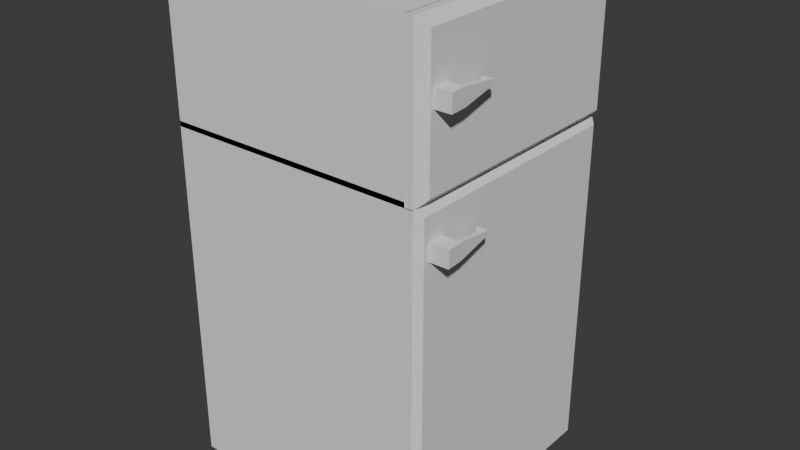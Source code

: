 # Source: refridgerator_fixed.blend  (saved by Blender 4.0.36; exported with 4.5.12 LTS)
import bpy
from mathutils import Matrix  # noqa: F401  (used for matrix-valued properties, if any)

bpy.ops.wm.read_factory_settings(use_empty=True)
scene = bpy.context.scene
scene.name = 'Scene'

# ---- collections
col_collection = bpy.data.collections.new('Collection'); scene.collection.children.link(col_collection)

# ---- world
world_world = bpy.data.worlds.new('World'); scene.world = world_world
world_world.use_nodes = True; world_world.node_tree.nodes.clear()
_N = world_world.node_tree.nodes; _L = world_world.node_tree.links
n0 = _N.new('ShaderNodeOutputWorld'); n0.name = 'World Output'; n0.location = (300, 300)
n1 = _N.new('ShaderNodeBackground'); n1.name = 'Background'; n1.location = (10, 300)
n1.inputs[0].default_value = (0.05088, 0.05088, 0.05088, 1.0)
_L.new(n1.outputs[0], n0.inputs[0])
n0.is_active_output = True
world_world.color = (0.05088, 0.05088, 0.05088)
world_world.use_sun_shadow = False
world_world.sun_shadow_jitter_overblur = 0.0

# ---- meshes
me_cube_001 = bpy.data.meshes.new('Cube.001')
me_cube_001.from_pydata([(-1.0, -1.0, -1.0), (-1.0, -1.0, 1.757), (-1.0, 1.0, -1.0), (-1.0, 1.0, 1.757), (1.0, -1.0, -1.0), (1.0, -1.0, 1.757), (1.0, 1.0, -1.0), (1.0, 1.0, 1.757), (-1.0, -1.0, 2.932), (-1.0, 1.0, 2.932), (1.0, 1.0, 2.932), (1.0, -1.0, 2.932), (1.063, 1.0, 1.757), (1.063, -1.0, 1.757), (1.091, -0.9061, 1.398), (1.094, -0.9061, 1.528), (1.084, -0.7756, 1.398), (1.087, -0.7756, 1.528), (1.063, 1.0, 1.757), (1.112, 0.9515, 1.709), (1.112, 0.9515, -0.9515), (1.063, 1.0, -1.0), (1.112, -0.9515, -0.9515), (1.063, -1.0, -1.0), (1.063, -1.0, 1.757), (1.112, -0.9515, 1.709), (1.217, -0.7688, 1.526), (1.215, -0.7688, 1.395), (1.224, -0.8993, 1.525), (1.221, -0.8993, 1.395), (1.253, -0.767, 1.525), (1.26, -0.8975, 1.525), (1.257, -0.8975, 1.394), (1.25, -0.767, 1.394), (1.202, -0.4987, 1.444), (1.203, -0.4987, 1.487), (1.237, -0.4969, 1.444), (1.238, -0.4969, 1.486), (1.201, -0.4798, 1.444), (1.202, -0.4798, 1.487), (1.236, -0.478, 1.444), (1.237, -0.478, 1.486), (1.161, -0.5008, 1.445), (1.162, -0.5008, 1.487), (1.16, -0.4819, 1.445), (1.161, -0.4819, 1.487), (-1.0, -1.0, 1.798), (-1.0, 1.0, 1.798), (1.0, -1.0, 1.798), (1.0, 1.0, 1.798)], [], [(0, 1, 3, 2), (2, 3, 7, 6), (17, 16, 14, 15), (4, 5, 1, 0), (2, 6, 4, 0), (10, 9, 8, 11), (3, 1, 8, 9), (1, 5, 11, 8), (7, 3, 9, 10), (5, 7, 12, 13), (7, 5, 24, 18), (5, 4, 23, 24), (4, 6, 21, 23), (20, 19, 25, 22), (19, 20, 21, 18), (23, 21, 20, 22), (18, 24, 25, 19), (24, 23, 22, 25), (6, 7, 18, 21), (15, 14, 29, 28), (28, 29, 32, 31), (26, 27, 16, 17), (15, 28, 26, 17), (29, 14, 16, 27), (31, 32, 33, 30), (29, 27, 33, 32), (26, 28, 31, 30), (26, 30, 37, 35), (35, 37, 41, 39), (30, 33, 36, 37), (27, 26, 35, 34), (33, 27, 34, 36), (38, 39, 41, 40), (37, 36, 40, 41), (36, 34, 38, 40), (39, 38, 44, 45), (42, 43, 45, 44), (38, 34, 42, 44), (35, 39, 45, 43), (34, 35, 43, 42), (1, 3, 47, 46), (48, 46, 47, 49), (5, 1, 46, 48), (3, 7, 49, 47), (7, 5, 48, 49)])
_uv = me_cube_001.uv_layers.new(name='UVMap')
_uv.uv.foreach_set('vector', [0.375, 0.0, 0.625, 0.0, 0.625, 0.25, 0.375, 0.25, 0.375, 0.25, 0.625, 0.25, 0.625, 0.5, 0.375, 0.5, 0.375, 0.0, 0.625, 0.0, 0.625, 0.25, 0.375, 0.25, 0.375, 0.75, 0.625, 0.75, 0.625, 1.0, 0.375, 1.0, 0.125, 0.5, 0.375, 0.5, 0.375, 0.75, 0.125, 0.75, 0.625, 0.5, 0.875, 0.5, 0.875, 0.75, 0.625, 0.75, 0.625, 0.25, 0.625, 0.0, 0.625, 0.0, 0.625, 0.25, 0.625, 1.0, 0.625, 0.75, 0.625, 0.75, 0.625, 1.0, 0.625, 0.5, 0.625, 0.25, 0.625, 0.25, 0.625, 0.5, 0.625, 0.75, 0.625, 0.5, 0.625, 0.5, 0.625, 0.75, 0.625, 0.5, 0.625, 0.75, 0.625, 0.75, 0.625, 0.5, 0.625, 0.75, 0.375, 0.75, 0.375, 0.75, 0.625, 0.75, 0.375, 0.75, 0.375, 0.5, 0.375, 0.5, 0.375, 0.75, 0.3794, 0.5061, 0.6206, 0.5061, 0.6206, 0.7439, 0.3794, 0.7439, 0.6206, 0.5061, 0.3794, 0.5061, 0.375, 0.5, 0.625, 0.5, 0.375, 0.75, 0.375, 0.5, 0.3794, 0.5061, 0.3794, 0.7439, 0.625, 0.5, 0.625, 0.75, 0.6206, 0.7439, 0.6206, 0.5061, 0.625, 0.75, 0.375, 0.75, 0.3794, 0.7439, 0.6206, 0.7439, 0.375, 0.5, 0.625, 0.5, 0.625, 0.5, 0.375, 0.5, 0.375, 0.25, 0.625, 0.25, 0.625, 0.5, 0.375, 0.5, 0.375, 0.5, 0.625, 0.5, 0.625, 0.5, 0.375, 0.5, 0.375, 0.75, 0.625, 0.75, 0.625, 1.0, 0.375, 1.0, 0.125, 0.5, 0.375, 0.5, 0.375, 0.75, 0.125, 0.75, 0.625, 0.5, 0.875, 0.5, 0.875, 0.75, 0.625, 0.75, 0.375, 0.5, 0.625, 0.5, 0.625, 0.75, 0.375, 0.75, 0.625, 0.5, 0.625, 0.75, 0.625, 0.75, 0.625, 0.5, 0.375, 0.75, 0.375, 0.5, 0.375, 0.5, 0.375, 0.75, 0.375, 0.75, 0.375, 0.75, 0.375, 0.75, 0.375, 0.75, 0.375, 0.75, 0.375, 0.75, 0.375, 0.75, 0.375, 0.75, 0.375, 0.75, 0.625, 0.75, 0.625, 0.75, 0.375, 0.75, 0.625, 0.75, 0.375, 0.75, 0.375, 0.75, 0.625, 0.75, 0.625, 0.75, 0.625, 0.75, 0.625, 0.75, 0.625, 0.75, 0.625, 0.75, 0.375, 0.75, 0.375, 0.75, 0.625, 0.75, 0.375, 0.75, 0.625, 0.75, 0.625, 0.75, 0.375, 0.75, 0.625, 0.75, 0.625, 0.75, 0.625, 0.75, 0.625, 0.75, 0.375, 0.75, 0.625, 0.75, 0.625, 0.75, 0.375, 0.75, 0.625, 0.75, 0.375, 0.75, 0.375, 0.75, 0.625, 0.75, 0.625, 0.75, 0.625, 0.75, 0.625, 0.75, 0.625, 0.75, 0.375, 0.75, 0.375, 0.75, 0.375, 0.75, 0.375, 0.75, 0.625, 0.75, 0.375, 0.75, 0.375, 0.75, 0.625, 0.75, 0.625, 0.0, 0.625, 0.25, 0.625, 0.25, 0.625, 0.0, 0.0, 0.0, 0.0, 0.0, 0.0, 0.0, 0.0, 0.0, 0.625, 0.75, 0.625, 1.0, 0.625, 1.0, 0.625, 0.75, 0.625, 0.25, 0.625, 0.5, 0.625, 0.5, 0.625, 0.25, 0.625, 0.5, 0.625, 0.75, 0.625, 0.75, 0.625, 0.5])
me_cube_001.update()
me_cube_002 = bpy.data.meshes.new('Cube.002')
me_cube_002.from_pydata([(0.9941, -0.9916, 1.753), (1.001, 1.008, 1.761), (1.002, 1.004, 2.935), (0.9949, -0.9963, 2.927), (1.064, 1.008, 1.761), (1.133, 0.9391, 1.829), (1.126, -0.9239, 1.822), (1.057, -0.9919, 1.753), (1.133, 0.935, 2.867), (1.065, 1.003, 2.935), (1.058, -0.9965, 2.927), (1.127, -0.928, 2.859), (1.086, -0.9006, 2.38), (1.089, -0.9011, 2.51), (1.079, -0.77, 2.38), (1.082, -0.7706, 2.511), (1.213, -0.7642, 2.508), (1.21, -0.7637, 2.377), (1.219, -0.8948, 2.507), (1.216, -0.8942, 2.377), (1.248, -0.7625, 2.507), (1.255, -0.893, 2.507), (1.252, -0.8925, 2.376), (1.246, -0.762, 2.377), (1.198, -0.4938, 2.428), (1.199, -0.4939, 2.47), (1.234, -0.492, 2.427), (1.234, -0.4922, 2.469), (1.197, -0.4748, 2.428), (1.198, -0.475, 2.47), (1.233, -0.4731, 2.427), (1.234, -0.4733, 2.469), (1.157, -0.4957, 2.429), (1.158, -0.4959, 2.471), (1.156, -0.4768, 2.429), (1.157, -0.477, 2.471)], [], [(3, 0, 7, 10), (1, 2, 9, 4), (2, 3, 10, 9), (5, 6, 7, 4), (9, 10, 11, 8), (4, 9, 8, 5), (10, 7, 6, 11), (6, 5, 8, 11), (15, 14, 12, 13), (13, 12, 19, 18), (18, 19, 22, 21), (16, 17, 14, 15), (13, 18, 16, 15), (19, 12, 14, 17), (21, 22, 23, 20), (19, 17, 23, 22), (16, 18, 21, 20), (16, 20, 27, 25), (25, 27, 31, 29), (20, 23, 26, 27), (17, 16, 25, 24), (23, 17, 24, 26), (28, 29, 31, 30), (27, 26, 30, 31), (26, 24, 28, 30), (29, 28, 34, 35), (32, 33, 35, 34), (28, 24, 32, 34), (25, 29, 35, 33), (24, 25, 33, 32), (7, 0, 1, 4), (3, 2, 1, 0)])
_uv = me_cube_002.uv_layers.new(name='UVMap')
_uv.uv.foreach_set('vector', [0.625, 0.75, 0.625, 0.75, 0.625, 0.75, 0.625, 0.75, 0.625, 0.5, 0.625, 0.5, 0.625, 0.5, 0.625, 0.5, 0.625, 0.5, 0.625, 0.75, 0.625, 0.75, 0.625, 0.5, 0.625, 0.5086, 0.625, 0.7414, 0.625, 0.75, 0.625, 0.5, 0.625, 0.5, 0.625, 0.75, 0.625, 0.7414, 0.625, 0.5086, 0.625, 0.5, 0.625, 0.5, 0.625, 0.5086, 0.625, 0.5086, 0.625, 0.75, 0.625, 0.75, 0.625, 0.7414, 0.625, 0.7414, 0.625, 0.7414, 0.625, 0.5086, 0.625, 0.5086, 0.625, 0.7414, 0.375, 0.0, 0.625, 0.0, 0.625, 0.25, 0.375, 0.25, 0.375, 0.25, 0.625, 0.25, 0.625, 0.5, 0.375, 0.5, 0.375, 0.5, 0.625, 0.5, 0.625, 0.5, 0.375, 0.5, 0.375, 0.75, 0.625, 0.75, 0.625, 1.0, 0.375, 1.0, 0.125, 0.5, 0.375, 0.5, 0.375, 0.75, 0.125, 0.75, 0.625, 0.5, 0.875, 0.5, 0.875, 0.75, 0.625, 0.75, 0.375, 0.5, 0.625, 0.5, 0.625, 0.75, 0.375, 0.75, 0.625, 0.5, 0.625, 0.75, 0.625, 0.75, 0.625, 0.5, 0.375, 0.75, 0.375, 0.5, 0.375, 0.5, 0.375, 0.75, 0.375, 0.75, 0.375, 0.75, 0.375, 0.75, 0.375, 0.75, 0.375, 0.75, 0.375, 0.75, 0.375, 0.75, 0.375, 0.75, 0.375, 0.75, 0.625, 0.75, 0.625, 0.75, 0.375, 0.75, 0.625, 0.75, 0.375, 0.75, 0.375, 0.75, 0.625, 0.75, 0.625, 0.75, 0.625, 0.75, 0.625, 0.75, 0.625, 0.75, 0.625, 0.75, 0.375, 0.75, 0.375, 0.75, 0.625, 0.75, 0.375, 0.75, 0.625, 0.75, 0.625, 0.75, 0.375, 0.75, 0.625, 0.75, 0.625, 0.75, 0.625, 0.75, 0.625, 0.75, 0.375, 0.75, 0.625, 0.75, 0.625, 0.75, 0.375, 0.75, 0.625, 0.75, 0.375, 0.75, 0.375, 0.75, 0.625, 0.75, 0.625, 0.75, 0.625, 0.75, 0.625, 0.75, 0.625, 0.75, 0.375, 0.75, 0.375, 0.75, 0.375, 0.75, 0.375, 0.75, 0.625, 0.75, 0.375, 0.75, 0.375, 0.75, 0.625, 0.75, 0.625, 0.75, 0.625, 0.75, 0.625, 0.5, 0.625, 0.5, 0.625, 0.75, 0.625, 0.5, 0.625, 0.5, 0.625, 0.75])
me_cube_002.update()

# ---- objects
ob_cube = bpy.data.objects.new('Cube', me_cube_001)
ob_cube_001 = bpy.data.objects.new('Cube.001', me_cube_002)

# ---- transforms, parenting, visibility, modifiers, constraints
ob_cube.location = (0.0, 0.0, 1.001)
ob_cube_001.location = (0.0, 0.0, 1.001)

# ---- collection membership
col_collection.objects.link(ob_cube)
col_collection.objects.link(ob_cube_001)

# ---- scene / render settings (as saved in the file)
scene.frame_start = 1; scene.frame_end = 250; scene.frame_set(1)
scene.render.engine = 'BLENDER_EEVEE_NEXT'
scene.cycles.sampling_pattern = 'TABULATED_SOBOL'
bpy.context.view_layer.update()

# ---- added for rendering (the .blend has no active camera and no usable light): camera, sun
cam_auto = bpy.data.cameras.new('AutoCamera')
cam_auto.lens = 50.0
cam_auto.sensor_width = 36.0
cam_auto.clip_end = 1000.0
ob_auto_camera = bpy.data.objects.new('AutoCamera', cam_auto)
scene.collection.objects.link(ob_auto_camera)
ob_auto_camera.location = (4.72132, -5.50559, 5.64206)
ob_auto_camera.rotation_euler = (1.09748, -7.21219e-08, 0.694738)
scene.camera = ob_auto_camera
light_auto_sun = bpy.data.lights.new('AutoSun', 'SUN')
light_auto_sun.energy = 3.0
light_auto_sun.angle = 0.0523599
ob_auto_sun = bpy.data.objects.new('AutoSun', light_auto_sun)
scene.collection.objects.link(ob_auto_sun)
ob_auto_sun.rotation_euler = (0.872665, 0.174533, 0.523599)
bpy.context.view_layer.update()

